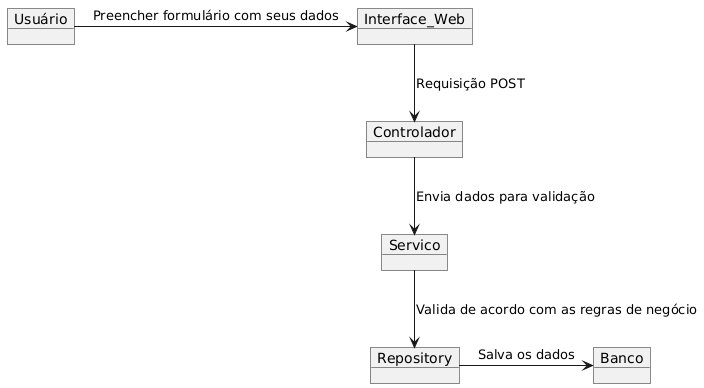

The diagram above was rendered by PlantUML. Its source (embedded in the PNG):
@startuml
object Usuário
object Interface_Web
object Controlador
object Servico
object Repository
object Banco

Usuário -> Interface_Web : Preencher formulário com seus dados
Interface_Web --> Controlador : Requisição POST
Controlador --> Servico : Envia dados para validação
Servico --> Repository : Valida de acordo com as regras de negócio
Repository -> Banco : Salva os dados
@enduml